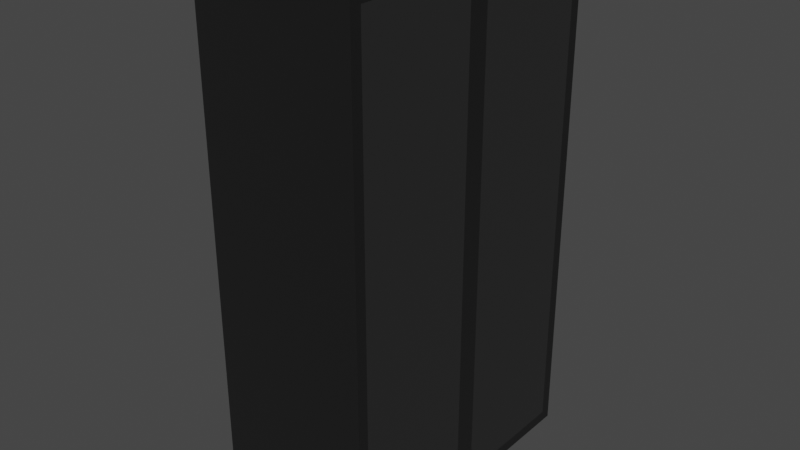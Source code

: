 # Source: kast.blend  (saved by Blender 2.83.19; exported with 4.5.12 LTS)
import bpy
from mathutils import Matrix  # noqa: F401  (used for matrix-valued properties, if any)

bpy.ops.wm.read_factory_settings(use_empty=True)
scene = bpy.context.scene
scene.name = 'Scene'

# ---- collections
col_collection = bpy.data.collections.new('Collection'); scene.collection.children.link(col_collection)

# ---- materials (node trees are filled in below, after node groups)
mat_material = bpy.data.materials.new('Material')
mat_material.alpha_threshold = 0.0
mat_material.use_transparent_shadow = False
mat_material.line_color = (0.0, 0.0, 0.0, 1.0)
mat_material_001 = bpy.data.materials.new('Material.001')
mat_material_001.use_transparent_shadow = False

# ---- material node trees
mat_material.use_nodes = True; mat_material.node_tree.nodes.clear()
_N = mat_material.node_tree.nodes; _L = mat_material.node_tree.links
n0 = _N.new('ShaderNodeOutputMaterial'); n0.name = 'Material Output'; n0.location = (300, 300)
n1 = _N.new('ShaderNodeBsdfPrincipled'); n1.name = 'Principled BSDF'; n1.location = (10, 300)
n1.distribution = 'GGX'
n1.subsurface_method = 'BURLEY'
n1.inputs[0].default_value = (0.01159, 0.01159, 0.01159, 1.0)
n1.inputs[2].default_value = 0.4
n1.inputs[3].default_value = 1.45
n1.inputs[27].default_value = (0.0, 0.0, 0.0, 1.0)
n1.inputs[28].default_value = 1.0
_L.new(n1.outputs[0], n0.inputs[0])
n0.is_active_output = True
mat_material_001.use_nodes = True; mat_material_001.node_tree.nodes.clear()
_N = mat_material_001.node_tree.nodes; _L = mat_material_001.node_tree.links
n0 = _N.new('ShaderNodeBsdfPrincipled'); n0.name = 'Principled BSDF'; n0.location = (10, 300)
n0.distribution = 'GGX'
n0.subsurface_method = 'BURLEY'
n0.inputs[0].default_value = (0.02319, 0.02319, 0.02319, 1.0)
n0.inputs[3].default_value = 1.45
n0.inputs[27].default_value = (0.0, 0.0, 0.0, 1.0)
n0.inputs[28].default_value = 1.0
n1 = _N.new('ShaderNodeOutputMaterial'); n1.name = 'Material Output'; n1.location = (300, 300)
_L.new(n0.outputs[0], n1.inputs[0])
n1.is_active_output = True

# ---- world
world_world = bpy.data.worlds.new('World'); scene.world = world_world
world_world.use_nodes = True; world_world.node_tree.nodes.clear()
_N = world_world.node_tree.nodes; _L = world_world.node_tree.links
n0 = _N.new('ShaderNodeOutputWorld'); n0.name = 'World Output'; n0.location = (300, 300)
n1 = _N.new('ShaderNodeBackground'); n1.name = 'Background'; n1.location = (10, 300)
n1.inputs[0].default_value = (0.05088, 0.05088, 0.05088, 1.0)
_L.new(n1.outputs[0], n0.inputs[0])
n0.is_active_output = True
world_world.color = (0.05088, 0.05088, 0.05088)
world_world.use_sun_shadow = False
world_world.sun_shadow_jitter_overblur = 0.0

# ---- meshes
me_cube = bpy.data.meshes.new('Cube')
me_cube.from_pydata([(1.0, 1.855, 3.24), (1.0, 1.855, -3.24), (1.0, -1.855, 3.24), (1.0, -1.855, -3.24), (-1.0, 1.855, 3.24), (-1.0, 1.855, -3.24), (-1.0, -1.855, 3.24), (-1.0, -1.855, -3.24), (-1.0, 0.0, -3.24), (1.0, 0.0, 3.24), (-1.0, 0.0, 3.24), (1.0, 0.0, -3.24), (1.0, -0.1375, -3.103), (1.0, -0.1375, 3.103), (1.0, -1.718, 3.103), (1.0, -1.718, -3.103), (1.0, 1.718, -3.103), (1.0, 1.718, 3.103), (1.0, 0.1375, 3.103), (1.0, 0.1375, -3.103)], [], [(9, 10, 6, 2), (3, 2, 6, 7), (8, 10, 4, 5), (8, 11, 3, 7), (12, 13, 14, 15), (5, 4, 0, 1), (16, 17, 18, 19), (5, 1, 11, 8), (7, 6, 10, 8), (0, 4, 10, 9), (11, 9, 13, 12), (9, 2, 14, 13), (2, 3, 15, 14), (3, 11, 12, 15), (1, 0, 17, 16), (0, 9, 18, 17), (9, 11, 19, 18), (11, 1, 16, 19)])
me_cube.polygons.foreach_set('material_index', [0, 0, 0, 0, 1, 0, 1, 0, 0, 0, 0, 0, 0, 0, 0, 0, 0, 0])
_uv = me_cube.uv_layers.new(name='UVMap')
_uv.uv.foreach_set('vector', [0.625, 0.625, 0.875, 0.625, 0.875, 0.75, 0.625, 0.75, 0.375, 0.75, 0.625, 0.75, 0.625, 1.0, 0.375, 1.0, 0.375, 0.125, 0.625, 0.125, 0.625, 0.25, 0.375, 0.25, 0.125, 0.625, 0.375, 0.625, 0.375, 0.75, 0.125, 0.75, 0.3803, 0.6343, 0.6197, 0.6343, 0.6197, 0.7407, 0.3803, 0.7407, 0.375, 0.25, 0.625, 0.25, 0.625, 0.5, 0.375, 0.5, 0.3803, 0.5093, 0.6197, 0.5093, 0.6197, 0.6157, 0.3803, 0.6157, 0.125, 0.5, 0.375, 0.5, 0.375, 0.625, 0.125, 0.625, 0.375, 0.0, 0.625, 0.0, 0.625, 0.125, 0.375, 0.125, 0.625, 0.5, 0.875, 0.5, 0.875, 0.625, 0.625, 0.625, 0.375, 0.625, 0.625, 0.625, 0.6197, 0.6343, 0.3803, 0.6343, 0.625, 0.625, 0.625, 0.75, 0.6197, 0.7407, 0.6197, 0.6343, 0.625, 0.75, 0.375, 0.75, 0.3803, 0.7407, 0.6197, 0.7407, 0.375, 0.75, 0.375, 0.625, 0.3803, 0.6343, 0.3803, 0.7407, 0.375, 0.5, 0.625, 0.5, 0.6197, 0.5093, 0.3803, 0.5093, 0.625, 0.5, 0.625, 0.625, 0.6197, 0.6157, 0.6197, 0.5093, 0.625, 0.625, 0.375, 0.625, 0.3803, 0.6157, 0.6197, 0.6157, 0.375, 0.625, 0.375, 0.5, 0.3803, 0.5093, 0.3803, 0.6157])
me_cube.materials.append(mat_material)
me_cube.materials.append(mat_material_001)
me_cube.use_remesh_preserve_volume = False
me_cube.use_remesh_preserve_attributes = False
me_cube.use_mirror_vertex_groups = False
me_cube.update()

# ---- objects
ob_cube = bpy.data.objects.new('Cube', me_cube)

# ---- transforms, parenting, visibility, modifiers, constraints
ob_cube.location = (0.0, 0.0, 0.0)
ob_cube.lock_rotations_4d = False
ob_cube.empty_display_type = 'ARROWS'
ob_cube.lineart.crease_threshold = 0.0

# ---- collection membership
col_collection.objects.link(ob_cube)

# ---- scene / render settings (as saved in the file)
scene.frame_start = 1; scene.frame_end = 250; scene.frame_set(1)
scene.render.engine = 'BLENDER_EEVEE_NEXT'
scene.cycles.use_denoising = False
scene.cycles.samples = 128
scene.cycles.sampling_pattern = 'TABULATED_SOBOL'
scene.cycles.use_adaptive_sampling = False
scene.cycles.use_light_tree = False
scene.view_settings.view_transform = 'Filmic'
bpy.context.view_layer.update()

# ---- added for rendering (the .blend has no active camera and no usable light): camera, sun
cam_auto = bpy.data.cameras.new('AutoCamera')
cam_auto.lens = 50.0
cam_auto.sensor_width = 36.0
cam_auto.clip_end = 1000.0
ob_auto_camera = bpy.data.objects.new('AutoCamera', cam_auto)
scene.collection.objects.link(ob_auto_camera)
ob_auto_camera.location = (7.15235, -8.58282, 5.72188)
ob_auto_camera.rotation_euler = (1.09748, -7.21219e-08, 0.694738)
scene.camera = ob_auto_camera
light_auto_sun = bpy.data.lights.new('AutoSun', 'SUN')
light_auto_sun.energy = 3.0
light_auto_sun.angle = 0.0523599
ob_auto_sun = bpy.data.objects.new('AutoSun', light_auto_sun)
scene.collection.objects.link(ob_auto_sun)
ob_auto_sun.rotation_euler = (0.872665, 0.174533, 0.523599)
bpy.context.view_layer.update()

